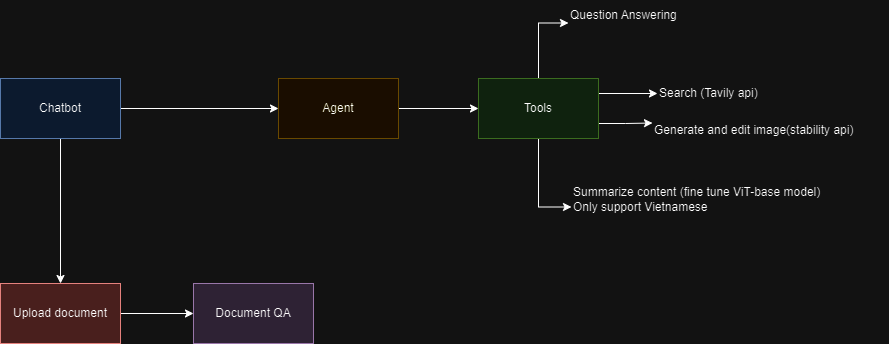

The diagram above was exported from draw.io. Its source (the exported page's mxGraphModel, read from the mxfile embedded in the PNG):
<mxGraphModel dx="1877" dy="522" grid="0" gridSize="10" guides="1" tooltips="1" connect="1" arrows="1" fold="1" page="1" pageScale="1" pageWidth="827" pageHeight="1169" math="0" shadow="0">
  <root>
    <mxCell id="0" />
    <mxCell id="1" parent="0" />
    <mxCell id="WGtXbiasENCqvE5rxmiF-7" value="" style="edgeStyle=orthogonalEdgeStyle;rounded=0;orthogonalLoop=1;jettySize=auto;html=1;" edge="1" parent="1" source="WGtXbiasENCqvE5rxmiF-1" target="WGtXbiasENCqvE5rxmiF-6">
      <mxGeometry relative="1" as="geometry" />
    </mxCell>
    <mxCell id="WGtXbiasENCqvE5rxmiF-23" value="" style="edgeStyle=orthogonalEdgeStyle;rounded=0;orthogonalLoop=1;jettySize=auto;html=1;" edge="1" parent="1" source="WGtXbiasENCqvE5rxmiF-1" target="WGtXbiasENCqvE5rxmiF-22">
      <mxGeometry relative="1" as="geometry" />
    </mxCell>
    <mxCell id="WGtXbiasENCqvE5rxmiF-1" value="Chatbot" style="rounded=0;whiteSpace=wrap;html=1;fillColor=#dae8fc;strokeColor=#6c8ebf;" vertex="1" parent="1">
      <mxGeometry x="-629" y="78" width="120" height="60" as="geometry" />
    </mxCell>
    <mxCell id="WGtXbiasENCqvE5rxmiF-9" value="" style="edgeStyle=orthogonalEdgeStyle;rounded=0;orthogonalLoop=1;jettySize=auto;html=1;" edge="1" parent="1" source="WGtXbiasENCqvE5rxmiF-6" target="WGtXbiasENCqvE5rxmiF-8">
      <mxGeometry relative="1" as="geometry" />
    </mxCell>
    <mxCell id="WGtXbiasENCqvE5rxmiF-6" value="Agent" style="rounded=0;whiteSpace=wrap;html=1;fillColor=#fff2cc;strokeColor=#d6b656;" vertex="1" parent="1">
      <mxGeometry x="-351" y="78" width="120" height="60" as="geometry" />
    </mxCell>
    <mxCell id="WGtXbiasENCqvE5rxmiF-17" style="edgeStyle=orthogonalEdgeStyle;rounded=0;orthogonalLoop=1;jettySize=auto;html=1;entryX=0;entryY=0.75;entryDx=0;entryDy=0;" edge="1" parent="1" source="WGtXbiasENCqvE5rxmiF-8" target="WGtXbiasENCqvE5rxmiF-13">
      <mxGeometry relative="1" as="geometry" />
    </mxCell>
    <mxCell id="WGtXbiasENCqvE5rxmiF-18" style="edgeStyle=orthogonalEdgeStyle;rounded=0;orthogonalLoop=1;jettySize=auto;html=1;entryX=0;entryY=0.75;entryDx=0;entryDy=0;" edge="1" parent="1" source="WGtXbiasENCqvE5rxmiF-8" target="WGtXbiasENCqvE5rxmiF-10">
      <mxGeometry relative="1" as="geometry" />
    </mxCell>
    <mxCell id="WGtXbiasENCqvE5rxmiF-20" style="edgeStyle=orthogonalEdgeStyle;rounded=0;orthogonalLoop=1;jettySize=auto;html=1;exitX=1;exitY=0.25;exitDx=0;exitDy=0;" edge="1" parent="1" source="WGtXbiasENCqvE5rxmiF-8" target="WGtXbiasENCqvE5rxmiF-11">
      <mxGeometry relative="1" as="geometry" />
    </mxCell>
    <mxCell id="WGtXbiasENCqvE5rxmiF-21" style="edgeStyle=orthogonalEdgeStyle;rounded=0;orthogonalLoop=1;jettySize=auto;html=1;exitX=1;exitY=0.75;exitDx=0;exitDy=0;entryX=0;entryY=0.25;entryDx=0;entryDy=0;" edge="1" parent="1" source="WGtXbiasENCqvE5rxmiF-8" target="WGtXbiasENCqvE5rxmiF-12">
      <mxGeometry relative="1" as="geometry" />
    </mxCell>
    <mxCell id="WGtXbiasENCqvE5rxmiF-8" value="Tools" style="rounded=0;whiteSpace=wrap;html=1;fillColor=#d5e8d4;strokeColor=#82b366;" vertex="1" parent="1">
      <mxGeometry x="-151" y="78" width="120" height="60" as="geometry" />
    </mxCell>
    <mxCell id="WGtXbiasENCqvE5rxmiF-10" value="Question Answering" style="text;html=1;align=left;verticalAlign=middle;whiteSpace=wrap;rounded=0;" vertex="1" parent="1">
      <mxGeometry x="-61" width="166" height="30" as="geometry" />
    </mxCell>
    <mxCell id="WGtXbiasENCqvE5rxmiF-11" value="Search (Tavily api)" style="text;html=1;align=left;verticalAlign=middle;whiteSpace=wrap;rounded=0;" vertex="1" parent="1">
      <mxGeometry x="28" y="78" width="166" height="30" as="geometry" />
    </mxCell>
    <mxCell id="WGtXbiasENCqvE5rxmiF-12" value="Generate and edit image(stability api)" style="text;html=1;align=left;verticalAlign=middle;whiteSpace=wrap;rounded=0;" vertex="1" parent="1">
      <mxGeometry x="23" y="115" width="236" height="30" as="geometry" />
    </mxCell>
    <mxCell id="WGtXbiasENCqvE5rxmiF-13" value="Summarize content (fine tune ViT-base model)&lt;br&gt;Only support Vietnamese" style="text;html=1;align=left;verticalAlign=middle;whiteSpace=wrap;rounded=0;" vertex="1" parent="1">
      <mxGeometry x="-58" y="184" width="262" height="30" as="geometry" />
    </mxCell>
    <mxCell id="WGtXbiasENCqvE5rxmiF-25" value="" style="edgeStyle=orthogonalEdgeStyle;rounded=0;orthogonalLoop=1;jettySize=auto;html=1;" edge="1" parent="1" source="WGtXbiasENCqvE5rxmiF-22" target="WGtXbiasENCqvE5rxmiF-24">
      <mxGeometry relative="1" as="geometry" />
    </mxCell>
    <mxCell id="WGtXbiasENCqvE5rxmiF-22" value="Upload document" style="rounded=0;whiteSpace=wrap;html=1;fillColor=#f8cecc;strokeColor=#b85450;" vertex="1" parent="1">
      <mxGeometry x="-629" y="283" width="120" height="60" as="geometry" />
    </mxCell>
    <mxCell id="WGtXbiasENCqvE5rxmiF-24" value="Document QA" style="rounded=0;whiteSpace=wrap;html=1;fillColor=#e1d5e7;strokeColor=#9673a6;" vertex="1" parent="1">
      <mxGeometry x="-436" y="283" width="120" height="60" as="geometry" />
    </mxCell>
  </root>
</mxGraphModel>